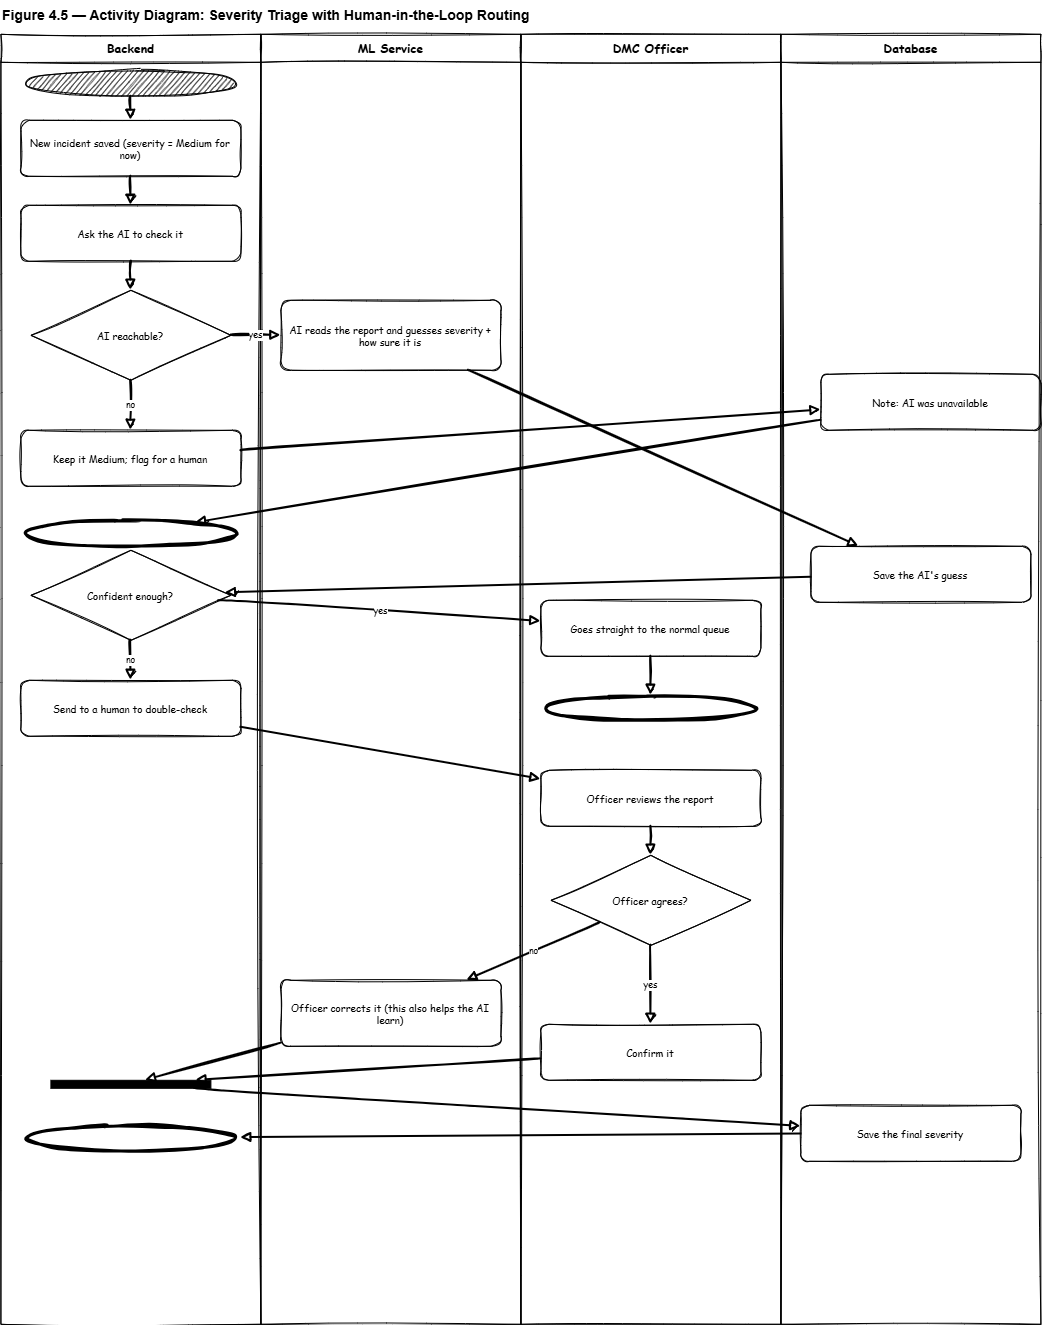

The diagram above was exported from draw.io. Its source (the exported page's mxGraphModel, read from the mxfile embedded in the PNG):
<mxGraphModel dx="2150" dy="1343" grid="1" gridSize="10" guides="1" tooltips="1" connect="1" arrows="1" fold="1" page="1" pageScale="1" pageWidth="1120" pageHeight="1360" math="0" shadow="0">
  <root>
    <mxCell id="0" />
    <mxCell id="1" parent="0" />
    <mxCell id="t" parent="1" style="text;html=1;fontStyle=1;fontSize=14;align=left;" value="Figure 4.5 — Activity Diagram: Severity Triage with Human-in-the-Loop Routing" vertex="1">
      <mxGeometry height="24" width="1040" x="40" y="10" as="geometry" />
    </mxCell>
    <mxCell id="ln0" parent="1" style="sketch=1;fontFamily=Comic Sans MS;strokeColor=#000000;fontColor=#000000;swimlane;html=1;startSize=28;horizontal=1;fillColor=none;fontStyle=1;fontSize=12;" value="Backend" vertex="1">
      <mxGeometry height="1290" width="260" x="40" y="44" as="geometry" />
    </mxCell>
    <mxCell id="ln1" parent="1" style="sketch=1;fontFamily=Comic Sans MS;strokeColor=#000000;fontColor=#000000;swimlane;html=1;startSize=28;horizontal=1;fillColor=none;fontStyle=1;fontSize=12;" value="ML Service" vertex="1">
      <mxGeometry height="1290" width="260" x="300" y="44" as="geometry" />
    </mxCell>
    <mxCell id="m1" parent="ln1" style="sketch=1;fontFamily=Comic Sans MS;strokeColor=#000000;fontColor=#000000;rounded=1;whiteSpace=wrap;html=1;fillColor=none;fontSize=10;" value="AI reads the report and guesses severity + how sure it is" vertex="1">
      <mxGeometry height="70" width="220" x="20" y="266" as="geometry" />
    </mxCell>
    <mxCell id="ln2" parent="1" style="sketch=1;fontFamily=Comic Sans MS;strokeColor=#000000;fontColor=#000000;swimlane;html=1;startSize=28;horizontal=1;fillColor=none;fontStyle=1;fontSize=12;" value="DMC Officer" vertex="1">
      <mxGeometry height="1290" width="260" x="560" y="44" as="geometry" />
    </mxCell>
    <mxCell id="auto" parent="ln2" style="sketch=1;fontFamily=Comic Sans MS;strokeColor=#000000;fontColor=#000000;rounded=1;whiteSpace=wrap;html=1;fillColor=none;fontSize=10;" value="Goes straight to the normal queue" vertex="1">
      <mxGeometry height="56" width="220" x="20" y="566" as="geometry" />
    </mxCell>
    <mxCell id="autoe" parent="ln2" style="sketch=1;fontFamily=Comic Sans MS;strokeColor=#000000;fontColor=#000000;ellipse;whiteSpace=wrap;html=1;fillColor=#ffffff;strokeWidth=3;" value="" vertex="1">
      <mxGeometry height="26" width="220" x="20" y="661" as="geometry" />
    </mxCell>
    <mxCell id="sv11" edge="1" parent="ln2" source="auto" style="sketch=1;fontFamily=Comic Sans MS;strokeColor=#000000;fontColor=#000000;html=1;endArrow=block;endFill=1;rounded=0;curved=1;strokeWidth=2;fontSize=9;" target="autoe" value="">
      <mxGeometry relative="1" as="geometry" />
    </mxCell>
    <mxCell id="conf" parent="ln2" style="sketch=1;fontFamily=Comic Sans MS;strokeColor=#000000;fontColor=#000000;rounded=1;whiteSpace=wrap;html=1;fillColor=none;fontSize=10;" value="Confirm it" vertex="1">
      <mxGeometry height="56" width="220" x="20" y="990" as="geometry" />
    </mxCell>
    <mxCell id="ln3" parent="1" style="sketch=1;fontFamily=Comic Sans MS;strokeColor=#000000;fontColor=#000000;swimlane;html=1;startSize=28;horizontal=1;fillColor=none;fontStyle=1;fontSize=12;" value="Database" vertex="1">
      <mxGeometry height="1290" width="260" x="820" y="44" as="geometry" />
    </mxCell>
    <mxCell id="a3" parent="ln3" style="sketch=1;fontFamily=Comic Sans MS;strokeColor=#000000;fontColor=#000000;rounded=1;whiteSpace=wrap;html=1;fillColor=none;fontSize=10;" value="Save the AI's guess" vertex="1">
      <mxGeometry height="56" width="220" x="30" y="512" as="geometry" />
    </mxCell>
    <mxCell id="u2" parent="ln3" style="sketch=1;fontFamily=Comic Sans MS;strokeColor=#000000;fontColor=#000000;rounded=1;whiteSpace=wrap;html=1;fillColor=none;fontSize=10;" value="Note: AI was unavailable" vertex="1">
      <mxGeometry height="56" width="220" x="40" y="340" as="geometry" />
    </mxCell>
    <mxCell id="st" parent="1" style="sketch=1;fontFamily=Comic Sans MS;strokeColor=#000000;fontColor=#000000;ellipse;whiteSpace=wrap;html=1;fillColor=#000000;" value="" vertex="1">
      <mxGeometry height="26" width="220" x="60" y="80" as="geometry" />
    </mxCell>
    <mxCell id="a1" parent="1" style="sketch=1;fontFamily=Comic Sans MS;strokeColor=#000000;fontColor=#000000;rounded=1;whiteSpace=wrap;html=1;fillColor=none;fontSize=10;" value="New incident saved (severity = Medium for now)" vertex="1">
      <mxGeometry height="56" width="220" x="60" y="130" as="geometry" />
    </mxCell>
    <mxCell id="a2" parent="1" style="sketch=1;fontFamily=Comic Sans MS;strokeColor=#000000;fontColor=#000000;rounded=1;whiteSpace=wrap;html=1;fillColor=none;fontSize=10;" value="Ask the AI to check it" vertex="1">
      <mxGeometry height="56" width="220" x="60" y="215" as="geometry" />
    </mxCell>
    <mxCell id="d1" parent="1" style="sketch=1;fontFamily=Comic Sans MS;strokeColor=#000000;fontColor=#000000;rhombus;whiteSpace=wrap;html=1;fillColor=none;fontSize=10;" value="AI reachable?" vertex="1">
      <mxGeometry height="90" width="200" x="70" y="300" as="geometry" />
    </mxCell>
    <mxCell id="u1" parent="1" style="sketch=1;fontFamily=Comic Sans MS;strokeColor=#000000;fontColor=#000000;rounded=1;whiteSpace=wrap;html=1;fillColor=none;fontSize=10;" value="Keep it Medium; flag for a human" vertex="1">
      <mxGeometry height="56" width="220" x="60" y="440" as="geometry" />
    </mxCell>
    <mxCell id="ue" parent="1" style="sketch=1;fontFamily=Comic Sans MS;strokeColor=#000000;fontColor=#000000;ellipse;whiteSpace=wrap;html=1;fillColor=#ffffff;strokeWidth=3;" value="" vertex="1">
      <mxGeometry height="26" width="220" x="60" y="530" as="geometry" />
    </mxCell>
    <mxCell id="d2" parent="1" style="sketch=1;fontFamily=Comic Sans MS;strokeColor=#000000;fontColor=#000000;rhombus;whiteSpace=wrap;html=1;fillColor=none;fontSize=10;" value="Confident enough?" vertex="1">
      <mxGeometry height="90" width="200" x="70" y="560" as="geometry" />
    </mxCell>
    <mxCell id="a4" parent="1" style="sketch=1;fontFamily=Comic Sans MS;strokeColor=#000000;fontColor=#000000;rounded=1;whiteSpace=wrap;html=1;fillColor=none;fontSize=10;" value="Send to a human to double-check" vertex="1">
      <mxGeometry height="56" width="220" x="60" y="690" as="geometry" />
    </mxCell>
    <mxCell id="a5" parent="1" style="sketch=1;fontFamily=Comic Sans MS;strokeColor=#000000;fontColor=#000000;rounded=1;whiteSpace=wrap;html=1;fillColor=none;fontSize=10;" value="Officer reviews the report" vertex="1">
      <mxGeometry height="56" width="220" x="580" y="780" as="geometry" />
    </mxCell>
    <mxCell id="d3" parent="1" style="sketch=1;fontFamily=Comic Sans MS;strokeColor=#000000;fontColor=#000000;rhombus;whiteSpace=wrap;html=1;fillColor=none;fontSize=10;" value="Officer agrees?" vertex="1">
      <mxGeometry height="90" width="200" x="590" y="865" as="geometry" />
    </mxCell>
    <mxCell id="corr" parent="1" style="sketch=1;fontFamily=Comic Sans MS;strokeColor=#000000;fontColor=#000000;rounded=1;whiteSpace=wrap;html=1;fillColor=none;fontSize=10;" value="Officer corrects it (this also helps the AI learn)" vertex="1">
      <mxGeometry height="66" width="220" x="320" y="990" as="geometry" />
    </mxCell>
    <mxCell id="j" parent="1" style="rounded=0;fillColor=#000000;strokeColor=#000000;" value="" vertex="1">
      <mxGeometry height="8" width="160" x="90" y="1090" as="geometry" />
    </mxCell>
    <mxCell id="a6" parent="1" style="sketch=1;fontFamily=Comic Sans MS;strokeColor=#000000;fontColor=#000000;rounded=1;whiteSpace=wrap;html=1;fillColor=none;fontSize=10;" value="Save the final severity" vertex="1">
      <mxGeometry height="56" width="220" x="840" y="1115" as="geometry" />
    </mxCell>
    <mxCell id="e" parent="1" style="sketch=1;fontFamily=Comic Sans MS;strokeColor=#000000;fontColor=#000000;ellipse;whiteSpace=wrap;html=1;fillColor=#ffffff;strokeWidth=3;" value="" vertex="1">
      <mxGeometry height="26" width="220" x="60" y="1135" as="geometry" />
    </mxCell>
    <mxCell id="sv1" edge="1" parent="1" source="st" style="sketch=1;fontFamily=Comic Sans MS;strokeColor=#000000;fontColor=#000000;html=1;endArrow=block;endFill=1;rounded=0;curved=1;strokeWidth=2;fontSize=9;" target="a1" value="">
      <mxGeometry relative="1" as="geometry" />
    </mxCell>
    <mxCell id="sv2" edge="1" parent="1" source="a1" style="sketch=1;fontFamily=Comic Sans MS;strokeColor=#000000;fontColor=#000000;html=1;endArrow=block;endFill=1;rounded=0;curved=1;strokeWidth=2;fontSize=9;" target="a2" value="">
      <mxGeometry relative="1" as="geometry" />
    </mxCell>
    <mxCell id="sv3" edge="1" parent="1" source="a2" style="sketch=1;fontFamily=Comic Sans MS;strokeColor=#000000;fontColor=#000000;html=1;endArrow=block;endFill=1;rounded=0;curved=1;strokeWidth=2;fontSize=9;" target="d1" value="">
      <mxGeometry relative="1" as="geometry" />
    </mxCell>
    <mxCell id="sv4" edge="1" parent="1" source="d1" style="sketch=1;fontFamily=Comic Sans MS;strokeColor=#000000;fontColor=#000000;html=1;endArrow=block;endFill=1;rounded=0;curved=1;strokeWidth=2;fontSize=9;" target="u1" value="no">
      <mxGeometry relative="1" as="geometry" />
    </mxCell>
    <mxCell id="sv5" edge="1" parent="1" source="u1" style="sketch=1;fontFamily=Comic Sans MS;strokeColor=#000000;fontColor=#000000;html=1;endArrow=block;endFill=1;rounded=0;curved=1;strokeWidth=2;fontSize=9;" target="u2" value="">
      <mxGeometry relative="1" as="geometry" />
    </mxCell>
    <mxCell id="sv6" edge="1" parent="1" source="u2" style="sketch=1;fontFamily=Comic Sans MS;strokeColor=#000000;fontColor=#000000;html=1;endArrow=block;endFill=1;rounded=0;curved=1;strokeWidth=2;fontSize=9;" target="ue" value="">
      <mxGeometry relative="1" as="geometry" />
    </mxCell>
    <mxCell id="sv7" edge="1" parent="1" source="d1" style="sketch=1;fontFamily=Comic Sans MS;strokeColor=#000000;fontColor=#000000;html=1;endArrow=block;endFill=1;rounded=0;curved=1;strokeWidth=2;fontSize=9;" target="m1" value="yes">
      <mxGeometry relative="1" as="geometry" />
    </mxCell>
    <mxCell id="sv8" edge="1" parent="1" source="m1" style="sketch=1;fontFamily=Comic Sans MS;strokeColor=#000000;fontColor=#000000;html=1;endArrow=block;endFill=1;rounded=0;curved=1;strokeWidth=2;fontSize=9;" target="a3" value="">
      <mxGeometry relative="1" as="geometry" />
    </mxCell>
    <mxCell id="sv9" edge="1" parent="1" source="a3" style="sketch=1;fontFamily=Comic Sans MS;strokeColor=#000000;fontColor=#000000;html=1;endArrow=block;endFill=1;rounded=0;curved=1;strokeWidth=2;fontSize=9;" target="d2" value="">
      <mxGeometry relative="1" as="geometry" />
    </mxCell>
    <mxCell id="sv10" edge="1" parent="1" source="d2" style="sketch=1;fontFamily=Comic Sans MS;strokeColor=#000000;fontColor=#000000;html=1;endArrow=block;endFill=1;rounded=0;curved=1;strokeWidth=2;fontSize=9;" target="auto" value="yes">
      <mxGeometry relative="1" as="geometry" />
    </mxCell>
    <mxCell id="sv12" edge="1" parent="1" source="d2" style="sketch=1;fontFamily=Comic Sans MS;strokeColor=#000000;fontColor=#000000;html=1;endArrow=block;endFill=1;rounded=0;curved=1;strokeWidth=2;fontSize=9;" target="a4" value="no">
      <mxGeometry relative="1" as="geometry" />
    </mxCell>
    <mxCell id="sv13" edge="1" parent="1" source="a4" style="sketch=1;fontFamily=Comic Sans MS;strokeColor=#000000;fontColor=#000000;html=1;endArrow=block;endFill=1;rounded=0;curved=1;strokeWidth=2;fontSize=9;" target="a5" value="">
      <mxGeometry relative="1" as="geometry" />
    </mxCell>
    <mxCell id="sv14" edge="1" parent="1" source="a5" style="sketch=1;fontFamily=Comic Sans MS;strokeColor=#000000;fontColor=#000000;html=1;endArrow=block;endFill=1;rounded=0;curved=1;strokeWidth=2;fontSize=9;" target="d3" value="">
      <mxGeometry relative="1" as="geometry" />
    </mxCell>
    <mxCell id="sv15" edge="1" parent="1" source="d3" style="sketch=1;fontFamily=Comic Sans MS;strokeColor=#000000;fontColor=#000000;html=1;endArrow=block;endFill=1;rounded=0;curved=1;strokeWidth=2;fontSize=9;" target="conf" value="yes">
      <mxGeometry relative="1" as="geometry" />
    </mxCell>
    <mxCell id="sv16" edge="1" parent="1" source="d3" style="sketch=1;fontFamily=Comic Sans MS;strokeColor=#000000;fontColor=#000000;html=1;endArrow=block;endFill=1;rounded=0;curved=1;strokeWidth=2;fontSize=9;" target="corr" value="no">
      <mxGeometry relative="1" as="geometry" />
    </mxCell>
    <mxCell id="sv17" edge="1" parent="1" source="conf" style="sketch=1;fontFamily=Comic Sans MS;strokeColor=#000000;fontColor=#000000;html=1;endArrow=block;endFill=1;rounded=0;curved=1;strokeWidth=2;fontSize=9;" target="j" value="">
      <mxGeometry relative="1" as="geometry" />
    </mxCell>
    <mxCell id="sv18" edge="1" parent="1" source="corr" style="sketch=1;fontFamily=Comic Sans MS;strokeColor=#000000;fontColor=#000000;html=1;endArrow=block;endFill=1;rounded=0;curved=1;strokeWidth=2;fontSize=9;" target="j" value="">
      <mxGeometry relative="1" as="geometry" />
    </mxCell>
    <mxCell id="sv19" edge="1" parent="1" source="j" style="sketch=1;fontFamily=Comic Sans MS;strokeColor=#000000;fontColor=#000000;html=1;endArrow=block;endFill=1;rounded=0;curved=1;strokeWidth=2;fontSize=9;" target="a6" value="">
      <mxGeometry relative="1" as="geometry" />
    </mxCell>
    <mxCell id="sv20" edge="1" parent="1" source="a6" style="sketch=1;fontFamily=Comic Sans MS;strokeColor=#000000;fontColor=#000000;html=1;endArrow=block;endFill=1;rounded=0;curved=1;strokeWidth=2;fontSize=9;" target="e" value="">
      <mxGeometry relative="1" as="geometry" />
    </mxCell>
  </root>
</mxGraphModel>